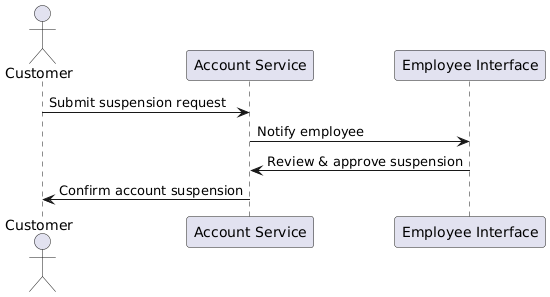

The diagram above was rendered by PlantUML. Its source (embedded in the PNG):
@startuml
actor Customer
participant "Account Service"
participant "Employee Interface"

Customer -> "Account Service" : Submit suspension request
"Account Service" -> "Employee Interface" : Notify employee
"Employee Interface" -> "Account Service" : Review & approve suspension
"Account Service" -> Customer : Confirm account suspension
@enduml